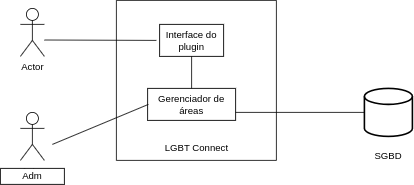

The diagram above was exported from draw.io. Its source (the exported page's mxGraphModel, read from the mxfile embedded in the PNG):
<mxGraphModel dx="880" dy="389" grid="1" gridSize="10" guides="1" tooltips="1" connect="1" arrows="1" fold="1" page="1" pageScale="1" pageWidth="827" pageHeight="1169" math="0" shadow="0">
  <root>
    <mxCell id="0" />
    <mxCell id="1" parent="0" />
    <mxCell id="4TCtDOS_gxmmzZcx9nLz-1" value="Actor" style="shape=umlActor;verticalLabelPosition=bottom;verticalAlign=top;html=1;outlineConnect=0;" vertex="1" parent="1">
      <mxGeometry x="160" y="50" width="30" height="60" as="geometry" />
    </mxCell>
    <mxCell id="4TCtDOS_gxmmzZcx9nLz-2" value="Interface do plugin" style="rounded=0;whiteSpace=wrap;html=1;" vertex="1" parent="1">
      <mxGeometry x="334" y="70" width="80" height="40" as="geometry" />
    </mxCell>
    <mxCell id="4TCtDOS_gxmmzZcx9nLz-4" value="" style="endArrow=none;html=1;rounded=0;" edge="1" parent="1">
      <mxGeometry width="50" height="50" relative="1" as="geometry">
        <mxPoint x="190" y="89.5" as="sourcePoint" />
        <mxPoint x="330" y="90" as="targetPoint" />
      </mxGeometry>
    </mxCell>
    <mxCell id="4TCtDOS_gxmmzZcx9nLz-6" value="Gerenciador de áreas" style="rounded=0;whiteSpace=wrap;html=1;" vertex="1" parent="1">
      <mxGeometry x="319" y="150" width="110" height="40" as="geometry" />
    </mxCell>
    <mxCell id="4TCtDOS_gxmmzZcx9nLz-9" value="" style="endArrow=none;html=1;rounded=0;entryX=0.5;entryY=1;entryDx=0;entryDy=0;exitX=0.5;exitY=0;exitDx=0;exitDy=0;" edge="1" parent="1" source="4TCtDOS_gxmmzZcx9nLz-6" target="4TCtDOS_gxmmzZcx9nLz-2">
      <mxGeometry width="50" height="50" relative="1" as="geometry">
        <mxPoint x="335" y="150" as="sourcePoint" />
        <mxPoint x="340" y="120" as="targetPoint" />
      </mxGeometry>
    </mxCell>
    <mxCell id="4TCtDOS_gxmmzZcx9nLz-14" value="" style="endArrow=none;html=1;rounded=0;" edge="1" parent="1">
      <mxGeometry width="50" height="50" relative="1" as="geometry">
        <mxPoint x="280" y="240" as="sourcePoint" />
        <mxPoint x="280" y="40" as="targetPoint" />
      </mxGeometry>
    </mxCell>
    <mxCell id="4TCtDOS_gxmmzZcx9nLz-15" value="" style="endArrow=none;html=1;rounded=0;" edge="1" parent="1">
      <mxGeometry width="50" height="50" relative="1" as="geometry">
        <mxPoint x="280" y="240" as="sourcePoint" />
        <mxPoint x="480" y="240" as="targetPoint" />
      </mxGeometry>
    </mxCell>
    <mxCell id="4TCtDOS_gxmmzZcx9nLz-16" value="" style="endArrow=none;html=1;rounded=0;" edge="1" parent="1">
      <mxGeometry width="50" height="50" relative="1" as="geometry">
        <mxPoint x="280" y="40" as="sourcePoint" />
        <mxPoint x="480" y="40" as="targetPoint" />
      </mxGeometry>
    </mxCell>
    <mxCell id="4TCtDOS_gxmmzZcx9nLz-17" value="" style="endArrow=none;html=1;rounded=0;" edge="1" parent="1">
      <mxGeometry width="50" height="50" relative="1" as="geometry">
        <mxPoint x="480" y="240" as="sourcePoint" />
        <mxPoint x="480" y="40" as="targetPoint" />
      </mxGeometry>
    </mxCell>
    <mxCell id="4TCtDOS_gxmmzZcx9nLz-18" value="LGBT Connect" style="text;html=1;align=center;verticalAlign=middle;resizable=0;points=[];autosize=1;strokeColor=none;fillColor=none;" vertex="1" parent="1">
      <mxGeometry x="330" y="210" width="100" height="30" as="geometry" />
    </mxCell>
    <mxCell id="4TCtDOS_gxmmzZcx9nLz-19" value="Actor" style="shape=umlActor;verticalLabelPosition=bottom;verticalAlign=top;html=1;outlineConnect=0;" vertex="1" parent="1">
      <mxGeometry x="160" y="180" width="30" height="60" as="geometry" />
    </mxCell>
    <mxCell id="4TCtDOS_gxmmzZcx9nLz-27" value="Adm" style="rounded=0;whiteSpace=wrap;html=1;" vertex="1" parent="1">
      <mxGeometry x="135" y="250" width="80" height="20" as="geometry" />
    </mxCell>
    <mxCell id="4TCtDOS_gxmmzZcx9nLz-29" value="" style="endArrow=none;html=1;rounded=0;" edge="1" parent="1">
      <mxGeometry width="50" height="50" relative="1" as="geometry">
        <mxPoint x="200" y="220" as="sourcePoint" />
        <mxPoint x="320" y="170" as="targetPoint" />
      </mxGeometry>
    </mxCell>
    <mxCell id="4TCtDOS_gxmmzZcx9nLz-33" value="" style="strokeWidth=2;html=1;shape=mxgraph.flowchart.database;whiteSpace=wrap;" vertex="1" parent="1">
      <mxGeometry x="590" y="150" width="60" height="60" as="geometry" />
    </mxCell>
    <mxCell id="4TCtDOS_gxmmzZcx9nLz-34" value="SGBD" style="text;html=1;align=center;verticalAlign=middle;whiteSpace=wrap;rounded=0;" vertex="1" parent="1">
      <mxGeometry x="590" y="220" width="60" height="30" as="geometry" />
    </mxCell>
    <mxCell id="4TCtDOS_gxmmzZcx9nLz-36" value="" style="endArrow=none;html=1;rounded=0;exitX=1;exitY=0.75;exitDx=0;exitDy=0;" edge="1" parent="1" source="4TCtDOS_gxmmzZcx9nLz-6">
      <mxGeometry width="50" height="50" relative="1" as="geometry">
        <mxPoint x="540" y="230" as="sourcePoint" />
        <mxPoint x="590" y="180" as="targetPoint" />
      </mxGeometry>
    </mxCell>
  </root>
</mxGraphModel>